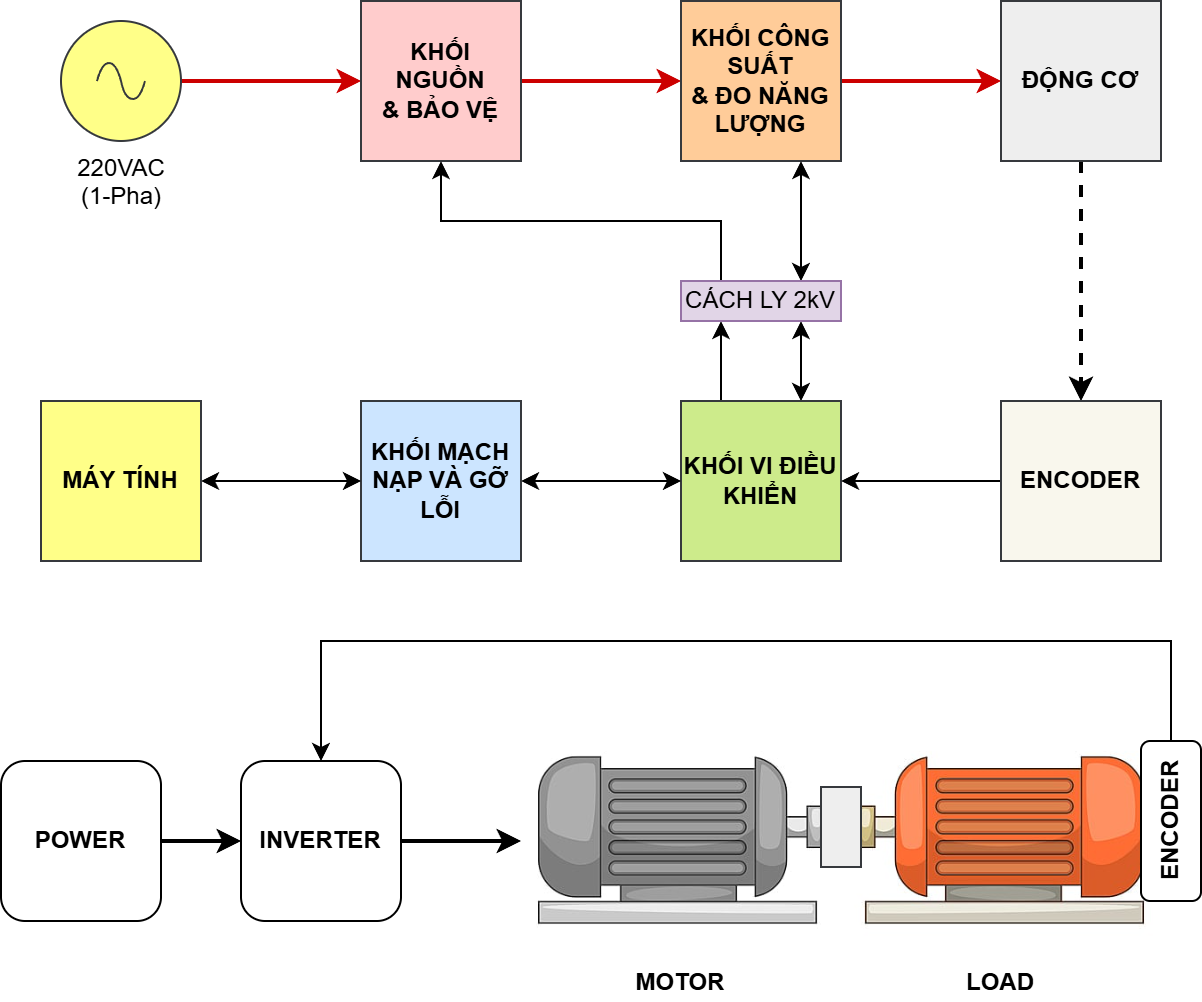

The diagram above was exported from draw.io. Its source (the exported page's mxGraphModel, read from the mxfile embedded in the PNG):
<mxGraphModel dx="1426" dy="857" grid="1" gridSize="10" guides="1" tooltips="1" connect="1" arrows="1" fold="1" page="1" pageScale="1" pageWidth="1169" pageHeight="1654" math="0" shadow="0">
  <root>
    <mxCell id="0" />
    <mxCell id="1" parent="0" />
    <mxCell id="yNIjnp-Owc1NDVZD0mSr-10" value="" style="group" vertex="1" connectable="0" parent="1">
      <mxGeometry x="20" y="360" width="600" height="180" as="geometry" />
    </mxCell>
    <mxCell id="yNIjnp-Owc1NDVZD0mSr-1" value="LOAD" style="shape=image;aspect=fixed;image=data:image/jpg,(base64 omitted: 17072 chars);verticalAlign=bottom;fontStyle=1" vertex="1" parent="yNIjnp-Owc1NDVZD0mSr-10">
      <mxGeometry x="420" y="20" width="160" height="160" as="geometry" />
    </mxCell>
    <mxCell id="yNIjnp-Owc1NDVZD0mSr-2" value="MOTOR" style="shape=image;aspect=fixed;image=data:image/jpg,(base64 omitted: 12524 chars);flipH=1;verticalAlign=bottom;fontStyle=1" vertex="1" parent="yNIjnp-Owc1NDVZD0mSr-10">
      <mxGeometry x="260" y="20" width="160" height="160" as="geometry" />
    </mxCell>
    <mxCell id="yNIjnp-Owc1NDVZD0mSr-3" style="edgeStyle=orthogonalEdgeStyle;rounded=0;orthogonalLoop=1;jettySize=auto;html=1;entryX=0;entryY=0.5;entryDx=0;entryDy=0;strokeWidth=2;" edge="1" parent="yNIjnp-Owc1NDVZD0mSr-10" source="yNIjnp-Owc1NDVZD0mSr-4" target="yNIjnp-Owc1NDVZD0mSr-6">
      <mxGeometry relative="1" as="geometry" />
    </mxCell>
    <mxCell id="yNIjnp-Owc1NDVZD0mSr-4" value="POWER" style="rounded=1;whiteSpace=wrap;html=1;fontStyle=1" vertex="1" parent="yNIjnp-Owc1NDVZD0mSr-10">
      <mxGeometry y="60" width="80" height="80" as="geometry" />
    </mxCell>
    <mxCell id="yNIjnp-Owc1NDVZD0mSr-5" style="edgeStyle=orthogonalEdgeStyle;rounded=0;orthogonalLoop=1;jettySize=auto;html=1;entryX=0;entryY=0.5;entryDx=0;entryDy=0;strokeWidth=2;" edge="1" parent="yNIjnp-Owc1NDVZD0mSr-10" source="yNIjnp-Owc1NDVZD0mSr-6" target="yNIjnp-Owc1NDVZD0mSr-2">
      <mxGeometry relative="1" as="geometry" />
    </mxCell>
    <mxCell id="yNIjnp-Owc1NDVZD0mSr-6" value="INVERTER" style="rounded=1;whiteSpace=wrap;html=1;fontStyle=1" vertex="1" parent="yNIjnp-Owc1NDVZD0mSr-10">
      <mxGeometry x="120" y="60" width="80" height="80" as="geometry" />
    </mxCell>
    <mxCell id="yNIjnp-Owc1NDVZD0mSr-7" style="edgeStyle=orthogonalEdgeStyle;rounded=0;orthogonalLoop=1;jettySize=auto;html=1;entryX=0.5;entryY=0;entryDx=0;entryDy=0;" edge="1" parent="yNIjnp-Owc1NDVZD0mSr-10" source="yNIjnp-Owc1NDVZD0mSr-8" target="yNIjnp-Owc1NDVZD0mSr-6">
      <mxGeometry relative="1" as="geometry">
        <Array as="points">
          <mxPoint x="585" />
          <mxPoint x="160" />
        </Array>
      </mxGeometry>
    </mxCell>
    <mxCell id="yNIjnp-Owc1NDVZD0mSr-8" value="ENCODER" style="rounded=1;whiteSpace=wrap;html=1;fontStyle=1;flipH=1;direction=south;rotation=-90;" vertex="1" parent="yNIjnp-Owc1NDVZD0mSr-10">
      <mxGeometry x="545" y="75" width="80" height="30" as="geometry" />
    </mxCell>
    <mxCell id="yNIjnp-Owc1NDVZD0mSr-9" value="" style="rounded=0;whiteSpace=wrap;html=1;fillColor=#eeeeee;strokeColor=#36393d;" vertex="1" parent="yNIjnp-Owc1NDVZD0mSr-10">
      <mxGeometry x="410" y="73" width="20" height="40" as="geometry" />
    </mxCell>
    <mxCell id="yNIjnp-Owc1NDVZD0mSr-11" value="" style="group" vertex="1" connectable="0" parent="1">
      <mxGeometry x="40" y="40" width="560" height="280" as="geometry" />
    </mxCell>
    <mxCell id="hODIhCpZODHsdDANmXHD-1" style="edgeStyle=orthogonalEdgeStyle;rounded=0;orthogonalLoop=1;jettySize=auto;html=1;entryX=0;entryY=0.5;entryDx=0;entryDy=0;strokeWidth=2;strokeColor=#CC0000;" parent="yNIjnp-Owc1NDVZD0mSr-11" source="hODIhCpZODHsdDANmXHD-2" target="hODIhCpZODHsdDANmXHD-4" edge="1">
      <mxGeometry relative="1" as="geometry" />
    </mxCell>
    <mxCell id="hODIhCpZODHsdDANmXHD-2" value="220VAC&lt;div&gt;(1-Pha)&lt;/div&gt;" style="pointerEvents=1;verticalLabelPosition=bottom;shadow=0;dashed=0;align=center;html=1;verticalAlign=top;shape=mxgraph.electrical.signal_sources.source;aspect=fixed;points=[[0.5,0,0],[1,0.5,0],[0.5,1,0],[0,0.5,0]];elSignalType=ac;fillColor=#ffff88;strokeColor=#36393d;" parent="yNIjnp-Owc1NDVZD0mSr-11" vertex="1">
      <mxGeometry x="10" y="10" width="60" height="60" as="geometry" />
    </mxCell>
    <mxCell id="hODIhCpZODHsdDANmXHD-3" style="edgeStyle=orthogonalEdgeStyle;rounded=0;orthogonalLoop=1;jettySize=auto;html=1;exitX=1;exitY=0.5;exitDx=0;exitDy=0;entryX=0;entryY=0.5;entryDx=0;entryDy=0;strokeWidth=2;strokeColor=#CC0000;" parent="yNIjnp-Owc1NDVZD0mSr-11" source="hODIhCpZODHsdDANmXHD-4" target="hODIhCpZODHsdDANmXHD-7" edge="1">
      <mxGeometry relative="1" as="geometry" />
    </mxCell>
    <mxCell id="hODIhCpZODHsdDANmXHD-4" value="&lt;div&gt;KHỐI&lt;/div&gt;NGUỒN&lt;div&gt;&amp;amp; BẢO VỆ&lt;/div&gt;" style="rounded=0;whiteSpace=wrap;html=1;fillColor=#ffcccc;strokeColor=#36393d;fontStyle=1" parent="yNIjnp-Owc1NDVZD0mSr-11" vertex="1">
      <mxGeometry x="160" width="80" height="80" as="geometry" />
    </mxCell>
    <mxCell id="hODIhCpZODHsdDANmXHD-5" style="edgeStyle=orthogonalEdgeStyle;rounded=0;orthogonalLoop=1;jettySize=auto;html=1;entryX=0;entryY=0.5;entryDx=0;entryDy=0;strokeWidth=2;strokeColor=#CC0000;" parent="yNIjnp-Owc1NDVZD0mSr-11" source="hODIhCpZODHsdDANmXHD-7" target="hODIhCpZODHsdDANmXHD-16" edge="1">
      <mxGeometry relative="1" as="geometry" />
    </mxCell>
    <mxCell id="hODIhCpZODHsdDANmXHD-7" value="KHỐI CÔNG SUẤT&lt;div&gt;&amp;amp; ĐO NĂNG LƯỢNG&lt;/div&gt;" style="rounded=0;whiteSpace=wrap;html=1;fillColor=#ffcc99;strokeColor=#36393d;fontStyle=1" parent="yNIjnp-Owc1NDVZD0mSr-11" vertex="1">
      <mxGeometry x="320" width="80" height="80" as="geometry" />
    </mxCell>
    <mxCell id="J3KDgPQSoFOuq1okW7pF-2" style="edgeStyle=orthogonalEdgeStyle;rounded=0;orthogonalLoop=1;jettySize=auto;html=1;exitX=0.25;exitY=0;exitDx=0;exitDy=0;entryX=0.25;entryY=1;entryDx=0;entryDy=0;" parent="yNIjnp-Owc1NDVZD0mSr-11" source="hODIhCpZODHsdDANmXHD-10" target="J3KDgPQSoFOuq1okW7pF-1" edge="1">
      <mxGeometry relative="1" as="geometry" />
    </mxCell>
    <mxCell id="J3KDgPQSoFOuq1okW7pF-5" style="edgeStyle=orthogonalEdgeStyle;rounded=0;orthogonalLoop=1;jettySize=auto;html=1;exitX=0.75;exitY=0;exitDx=0;exitDy=0;entryX=0.75;entryY=1;entryDx=0;entryDy=0;startArrow=classic;startFill=1;" parent="yNIjnp-Owc1NDVZD0mSr-11" source="hODIhCpZODHsdDANmXHD-10" target="J3KDgPQSoFOuq1okW7pF-1" edge="1">
      <mxGeometry relative="1" as="geometry" />
    </mxCell>
    <mxCell id="hODIhCpZODHsdDANmXHD-10" value="KHỐI VI ĐIỀU KHIỂN" style="rounded=0;whiteSpace=wrap;html=1;fillColor=#cdeb8b;strokeColor=#36393d;fontStyle=1" parent="yNIjnp-Owc1NDVZD0mSr-11" vertex="1">
      <mxGeometry x="320" y="200" width="80" height="80" as="geometry" />
    </mxCell>
    <mxCell id="hODIhCpZODHsdDANmXHD-11" style="edgeStyle=orthogonalEdgeStyle;rounded=0;orthogonalLoop=1;jettySize=auto;html=1;entryX=0;entryY=0.5;entryDx=0;entryDy=0;startArrow=classic;startFill=1;" parent="yNIjnp-Owc1NDVZD0mSr-11" source="hODIhCpZODHsdDANmXHD-12" target="hODIhCpZODHsdDANmXHD-10" edge="1">
      <mxGeometry relative="1" as="geometry" />
    </mxCell>
    <mxCell id="hODIhCpZODHsdDANmXHD-12" value="KHỐI MẠCH NẠP VÀ GỠ LỖI" style="rounded=0;whiteSpace=wrap;html=1;fillColor=#cce5ff;strokeColor=#36393d;fontStyle=1" parent="yNIjnp-Owc1NDVZD0mSr-11" vertex="1">
      <mxGeometry x="160" y="200" width="80" height="80" as="geometry" />
    </mxCell>
    <mxCell id="hODIhCpZODHsdDANmXHD-13" style="edgeStyle=orthogonalEdgeStyle;rounded=0;orthogonalLoop=1;jettySize=auto;html=1;entryX=0;entryY=0.5;entryDx=0;entryDy=0;startArrow=classic;startFill=1;" parent="yNIjnp-Owc1NDVZD0mSr-11" source="hODIhCpZODHsdDANmXHD-14" target="hODIhCpZODHsdDANmXHD-12" edge="1">
      <mxGeometry relative="1" as="geometry" />
    </mxCell>
    <mxCell id="hODIhCpZODHsdDANmXHD-14" value="MÁY TÍNH" style="rounded=0;whiteSpace=wrap;html=1;fillColor=#ffff88;strokeColor=#36393d;fontStyle=1" parent="yNIjnp-Owc1NDVZD0mSr-11" vertex="1">
      <mxGeometry y="200" width="80" height="80" as="geometry" />
    </mxCell>
    <mxCell id="hODIhCpZODHsdDANmXHD-15" style="edgeStyle=orthogonalEdgeStyle;rounded=0;orthogonalLoop=1;jettySize=auto;html=1;entryX=0.5;entryY=0;entryDx=0;entryDy=0;strokeWidth=2;dashed=1;" parent="yNIjnp-Owc1NDVZD0mSr-11" source="hODIhCpZODHsdDANmXHD-16" target="hODIhCpZODHsdDANmXHD-18" edge="1">
      <mxGeometry relative="1" as="geometry" />
    </mxCell>
    <mxCell id="hODIhCpZODHsdDANmXHD-16" value="ĐỘNG CƠ" style="rounded=0;whiteSpace=wrap;html=1;fillColor=#eeeeee;strokeColor=#36393d;fontStyle=1" parent="yNIjnp-Owc1NDVZD0mSr-11" vertex="1">
      <mxGeometry x="480" width="80" height="80" as="geometry" />
    </mxCell>
    <mxCell id="hODIhCpZODHsdDANmXHD-17" style="edgeStyle=orthogonalEdgeStyle;rounded=0;orthogonalLoop=1;jettySize=auto;html=1;entryX=1;entryY=0.5;entryDx=0;entryDy=0;" parent="yNIjnp-Owc1NDVZD0mSr-11" source="hODIhCpZODHsdDANmXHD-18" target="hODIhCpZODHsdDANmXHD-10" edge="1">
      <mxGeometry relative="1" as="geometry" />
    </mxCell>
    <mxCell id="hODIhCpZODHsdDANmXHD-18" value="ENCODER" style="rounded=0;whiteSpace=wrap;html=1;fillColor=#f9f7ed;strokeColor=#36393d;fontStyle=1" parent="yNIjnp-Owc1NDVZD0mSr-11" vertex="1">
      <mxGeometry x="480" y="200" width="80" height="80" as="geometry" />
    </mxCell>
    <mxCell id="J3KDgPQSoFOuq1okW7pF-3" style="edgeStyle=orthogonalEdgeStyle;rounded=0;orthogonalLoop=1;jettySize=auto;html=1;exitX=0.25;exitY=0;exitDx=0;exitDy=0;entryX=0.5;entryY=1;entryDx=0;entryDy=0;" parent="yNIjnp-Owc1NDVZD0mSr-11" source="J3KDgPQSoFOuq1okW7pF-1" target="hODIhCpZODHsdDANmXHD-4" edge="1">
      <mxGeometry relative="1" as="geometry" />
    </mxCell>
    <mxCell id="J3KDgPQSoFOuq1okW7pF-4" style="edgeStyle=orthogonalEdgeStyle;rounded=0;orthogonalLoop=1;jettySize=auto;html=1;exitX=0.75;exitY=0;exitDx=0;exitDy=0;entryX=0.75;entryY=1;entryDx=0;entryDy=0;startArrow=classic;startFill=1;" parent="yNIjnp-Owc1NDVZD0mSr-11" source="J3KDgPQSoFOuq1okW7pF-1" target="hODIhCpZODHsdDANmXHD-7" edge="1">
      <mxGeometry relative="1" as="geometry" />
    </mxCell>
    <mxCell id="J3KDgPQSoFOuq1okW7pF-1" value="CÁCH LY 2kV" style="rounded=0;whiteSpace=wrap;html=1;fillColor=#e1d5e7;strokeColor=#9673a6;" parent="yNIjnp-Owc1NDVZD0mSr-11" vertex="1">
      <mxGeometry x="320" y="140" width="80" height="20" as="geometry" />
    </mxCell>
  </root>
</mxGraphModel>